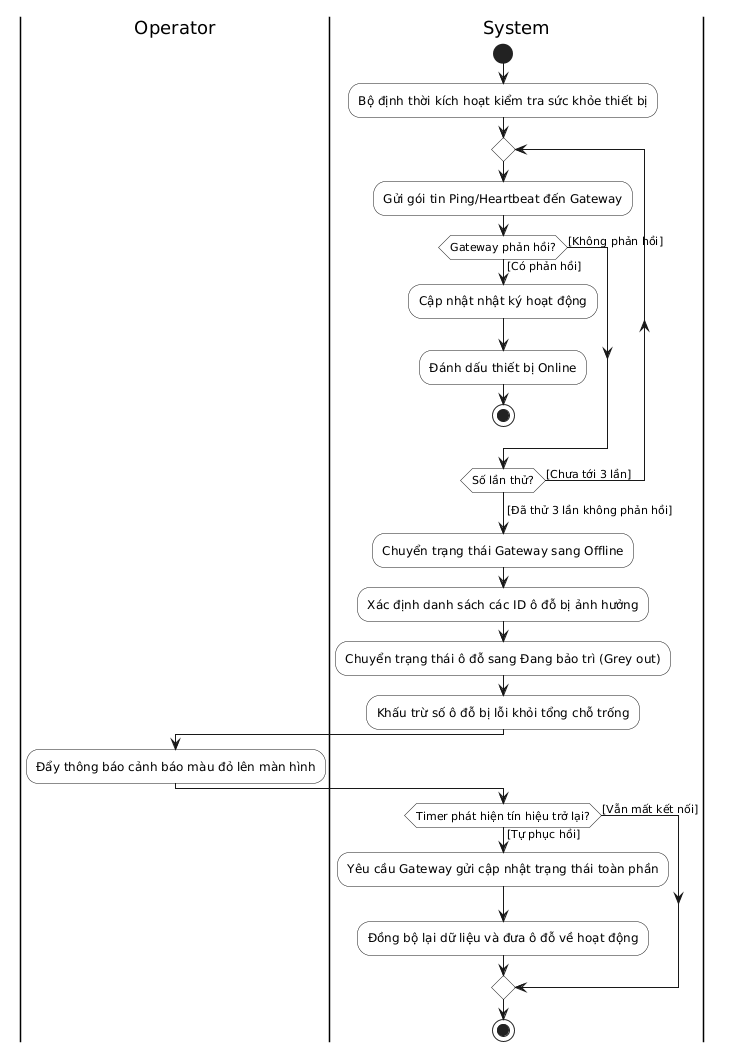

The diagram above was rendered by PlantUML. Its source (embedded in the PNG):
@startuml
skinparam monochrome true
skinparam shadowiness 0
skinparam SwimlaneTitleBackgroundColor white
skinparam ActivityBackgroundColor white
skinparam ActivityDiamondBackgroundColor white

' Khai báo Operator trước để nằm bên trái
|Operator|

' Khai báo System sau để nằm bên phải
|System|
start
:Bộ định thời kích hoạt kiểm tra sức khỏe thiết bị;
repeat
  :Gửi gói tin Ping/Heartbeat đến Gateway;
  if (Gateway phản hồi?) then ([Có phản hồi])
    :Cập nhật nhật ký hoạt động;
    :Đánh dấu thiết bị Online;
    stop
  else ([Không phản hồi])
  endif
repeat while (Số lần thử?) is ([Chưa tới 3 lần])

->[Đã thử 3 lần không phản hồi];
:Chuyển trạng thái Gateway sang Offline;
:Xác định danh sách các ID ô đỗ bị ảnh hưởng;
:Chuyển trạng thái ô đỗ sang Đang bảo trì (Grey out);
:Khấu trừ số ô đỗ bị lỗi khỏi tổng chỗ trống;

|Operator|
:Đẩy thông báo cảnh báo màu đỏ lên màn hình;

|System|
if (Timer phát hiện tín hiệu trở lại?) then ([Tự phục hồi])
  :Yêu cầu Gateway gửi cập nhật trạng thái toàn phần;
  :Đồng bộ lại dữ liệu và đưa ô đỗ về hoạt động;
else ([Vẫn mất kết nối])
endif
stop
@enduml